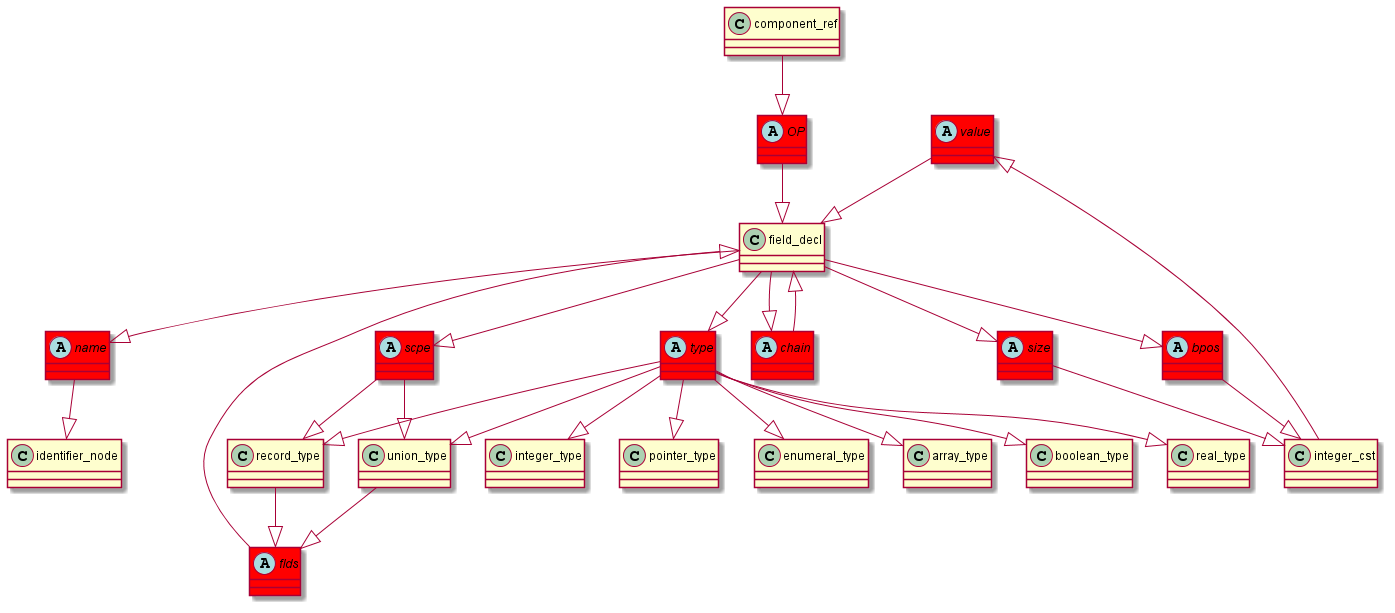

The diagram above was rendered by PlantUML. Its source (embedded in the PNG):
@startuml
abstract class	value	 #red	
value	 --|> 	field_decl	
integer_cst	 --|> 	value	
abstract class	flds	 #red	
flds	 --|> 	field_decl	
record_type	 --|> 	flds	
abstract class	name	 #red	
name	 --|> 	identifier_node	
field_decl	 --|> 	name	
abstract class	type	 #red	
type	 --|> 	integer_type	
field_decl	 --|> 	type	
abstract class	scpe	 #red	
scpe	 --|> 	record_type	
field_decl	 --|> 	scpe	
abstract class	chain	 #red	
chain	 --|> 	field_decl	
field_decl	 --|> 	chain	
abstract class	size	 #red	
size	 --|> 	integer_cst	
field_decl	 --|> 	size	
abstract class	bpos	 #red	
bpos	 --|> 	integer_cst	
field_decl	 --|> 	bpos	
type	 --|> 	pointer_type	
type	 --|> 	enumeral_type	
type	 --|> 	array_type	
type	 --|> 	record_type	
type	 --|> 	union_type	
union_type	 --|> 	flds	
scpe	 --|> 	union_type	
abstract class	OP	 #red	
OP	 --|> 	field_decl	
component_ref	 --|> 	OP	
type	 --|> 	boolean_type	
type	 --|> 	real_type	
@enduml